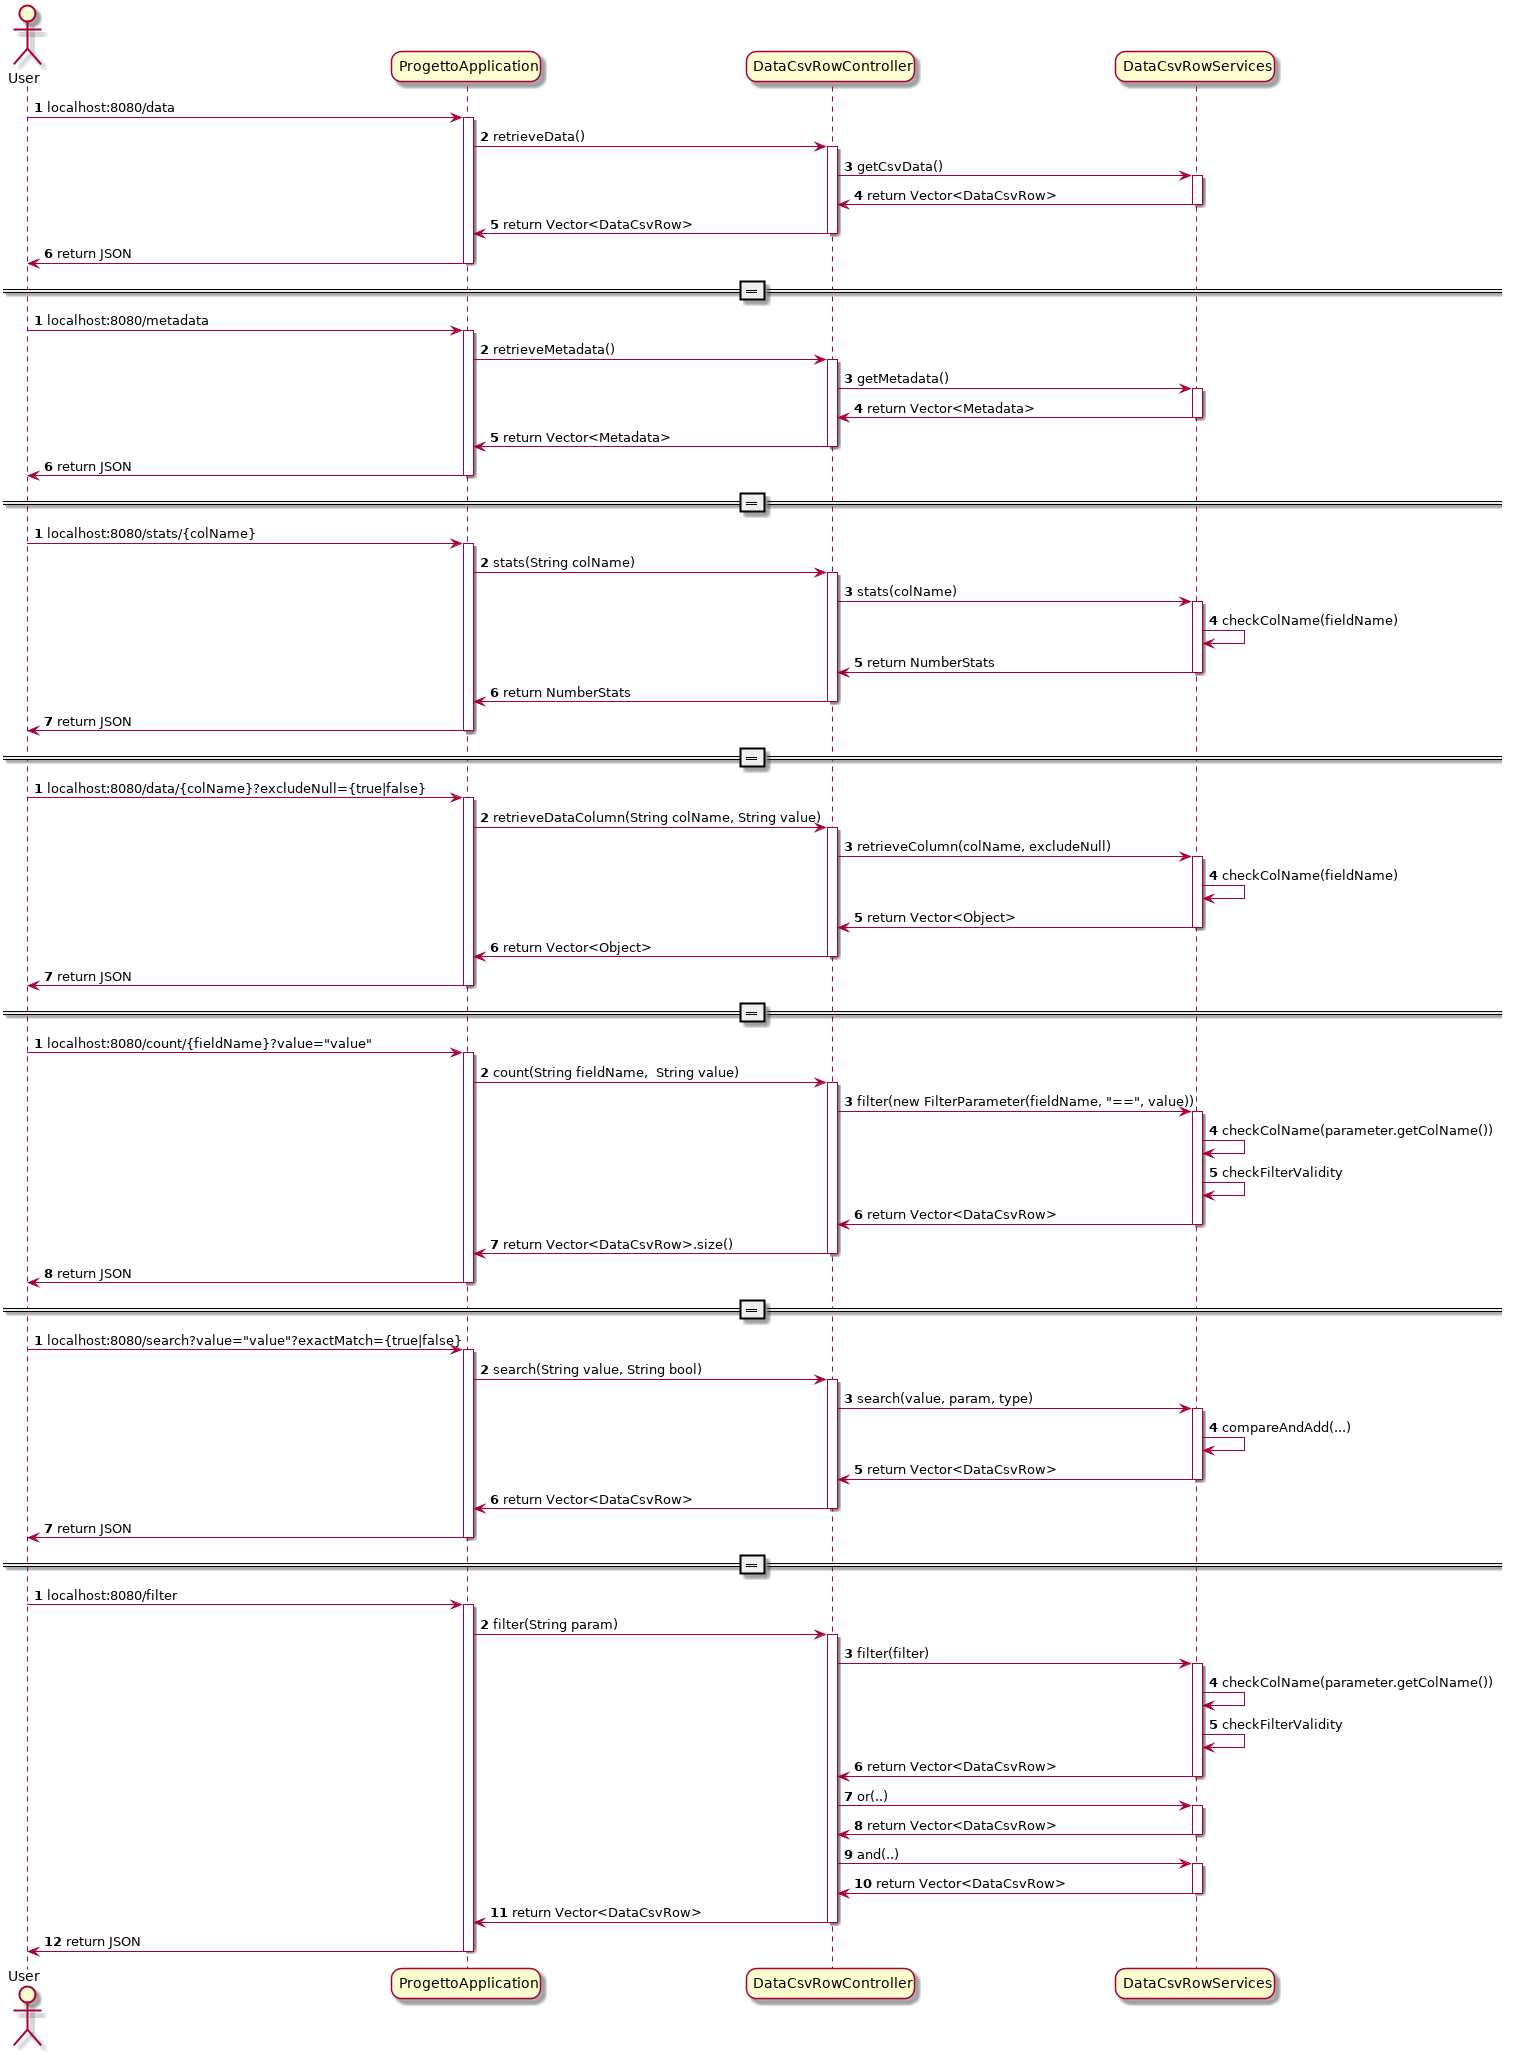

The diagram above was rendered by PlantUML. Its source (embedded in the PNG):
@startuml
skinparam roundcorner 20

actor User as user
participant "ProgettoApplication" as main
participant "DataCsvRowController" as controller
participant "DataCsvRowServices" as services


autonumber

user -> main ++: localhost:8080/data
main -> controller ++: retrieveData()
controller -> services ++: getCsvData()
services -> controller --: return Vector<DataCsvRow>
controller -> main --: return Vector<DataCsvRow>
main -> user --: return JSON

=========
autonumber

user -> main ++: localhost:8080/metadata
main -> controller ++: retrieveMetadata()
controller -> services ++: getMetadata()
services -> controller --: return Vector<Metadata>
controller -> main --: return Vector<Metadata>
main -> user --: return JSON

============
autonumber

user -> main ++: localhost:8080/stats/{colName}
main -> controller ++: stats(String colName)
controller -> services ++: stats(colName)
services -> services : checkColName(fieldName)
services -> controller --: return NumberStats
controller -> main --: return NumberStats
main -> user --: return JSON

============
autonumber

user -> main ++: localhost:8080/data/{colName}?excludeNull={true|false}
main -> controller ++: retrieveDataColumn(String colName, String value)
controller -> services ++: retrieveColumn(colName, excludeNull)
services -> services : checkColName(fieldName)
services -> controller --: return Vector<Object>
controller -> main --: return Vector<Object>
main -> user --: return JSON

==========
autonumber

user -> main ++: localhost:8080/count/{fieldName}?value="value"
main -> controller ++: count(String fieldName,  String value)
controller -> services ++: filter(new FilterParameter(fieldName, "==", value))
services -> services : checkColName(parameter.getColName())
services -> services : checkFilterValidity
services -> controller --: return Vector<DataCsvRow>
controller -> main --: return Vector<DataCsvRow>.size()
main -> user --: return JSON

===========
autonumber

user -> main ++: localhost:8080/search?value="value"?exactMatch={true|false}
main -> controller ++: search(String value, String bool)
controller -> services ++: search(value, param, type)
services -> services : compareAndAdd(...)
services -> controller --: return Vector<DataCsvRow>
controller -> main --: return Vector<DataCsvRow>
main -> user --: return JSON

============
autonumber

user -> main ++: localhost:8080/filter
main -> controller ++: filter(String param)
controller -> services ++: filter(filter)
services -> services : checkColName(parameter.getColName())
services -> services : checkFilterValidity
services -> controller --: return Vector<DataCsvRow>
controller -> services ++: or(..)
services -> controller --: return Vector<DataCsvRow>
controller -> services ++: and(..)
services -> controller --: return Vector<DataCsvRow>
controller -> main --: return Vector<DataCsvRow>

main -> user --: return JSON
@enduml